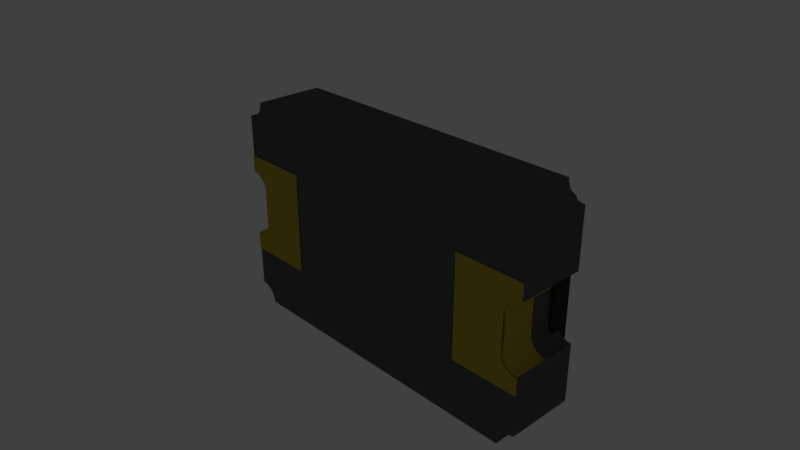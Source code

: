 # Source: Crystal_SMD_5032-2Pin_5.0x3.2mm.blend  (saved by Blender 2.79.0; exported with 4.5.12 LTS)
import bpy
from mathutils import Matrix  # noqa: F401  (used for matrix-valued properties, if any)

bpy.ops.wm.read_factory_settings(use_empty=True)
scene = bpy.context.scene
scene.name = 'Scene'

# ---- collections
col_collection_1 = bpy.data.collections.new('Collection 1'); scene.collection.children.link(col_collection_1)

# ---- materials (node trees are filled in below, after node groups)
mat_x = bpy.data.materials.new('金手指')
mat_x.alpha_threshold = 0.0
mat_x.use_transparent_shadow = False
mat_x.diffuse_color = (0.4699, 0.3974, 0.04156, 1.0)
mat_x.specular_color = (1.0, 0.9595, 0.0001693)
mat_x.roughness = 0.5
mat_x_1 = bpy.data.materials.new('顶盖')
mat_x_1.alpha_threshold = 0.0
mat_x_1.use_transparent_shadow = False
mat_x_1.diffuse_color = (0.03502, 0.03502, 0.03502, 1.0)
mat_x_1.roughness = 0.5
mat_x_2 = bpy.data.materials.new('底座')
mat_x_2.alpha_threshold = 0.0
mat_x_2.use_transparent_shadow = False
mat_x_2.diffuse_color = (0.1088, 0.1088, 0.1088, 1.0)
mat_x_2.specular_color = (0.2712, 0.2712, 0.2712)
mat_x_2.roughness = 0.5

# ---- material node trees

# ---- world
world_world = bpy.data.worlds.new('World'); scene.world = world_world
world_world.color = (0.05088, 0.05088, 0.05088)
world_world.use_sun_shadow = False
world_world.sun_shadow_jitter_overblur = 0.0
world_world.cycles.sampling_method = 'MANUAL'

# ---- cameras
cam_camera = bpy.data.cameras.new('Camera')
cam_camera.clip_end = 100.0
cam_camera.lens = 35.0
cam_camera.sensor_width = 32.0
cam_camera.sensor_height = 18.0
cam_camera.ortho_scale = 7.314
cam_camera.dof.focus_distance = 0.0
cam_camera.dof.aperture_fstop = 128.0

# ---- lights
light_lamp = bpy.data.lights.new('Lamp', 'POINT')
light_lamp.transmission_factor = 0.0
light_lamp.cutoff_distance = 30.0
light_lamp.energy = 100.0
light_lamp.shadow_buffer_clip_start = 1.001
light_lamp.shadow_soft_size = 0.1
light_lamp.shadow_maximum_resolution = 0.006
light_lamp.use_absolute_resolution = True

# ---- meshes
me_plane_011 = bpy.data.meshes.new('Plane.011')
me_plane_011.from_pydata([(1.0, -1.237, -0.567), (1.4, -1.237, -0.567), (1.0, -0.2995, -0.567), (1.4, -0.2995, -0.567), (1.4, -1.081, -0.567), (1.4, -0.4557, -0.567), (1.38, -0.4587, -0.567), (1.362, -0.4676, -0.567), (1.344, -0.482, -0.567), (1.329, -0.5015, -0.567), (1.317, -0.5251, -0.567), (1.308, -0.5522, -0.567), (1.302, -0.5815, -0.567), (1.3, -0.612, -0.567), (1.3, -0.9245, -0.567), (1.302, -0.9549, -0.567), (1.308, -0.9843, -0.567), (1.317, -1.011, -0.567), (1.329, -1.035, -0.567), (1.344, -1.054, -0.567), (1.362, -1.069, -0.567), (1.38, -1.078, -0.567), (1.0, -1.237, -0.577), (1.0, -0.2995, -0.577), (1.4, -0.2995, -0.577), (1.4, -0.4557, -0.577), (1.38, -0.4587, -0.577), (1.362, -0.4676, -0.577), (1.344, -0.482, -0.577), (1.329, -0.5015, -0.577), (1.317, -0.5251, -0.577), (1.308, -0.5522, -0.577), (1.302, -0.5815, -0.577), (1.3, -0.612, -0.577), (1.3, -0.9245, -0.577), (1.302, -0.9549, -0.577), (1.308, -0.9843, -0.577), (1.317, -1.011, -0.577), (1.329, -1.035, -0.577), (1.344, -1.054, -0.577), (1.362, -1.069, -0.577), (1.38, -1.078, -0.577), (1.4, -1.081, -0.577), (1.4, -1.237, -0.577), (-0.4224, -1.638, -1.73), (-0.52, -1.545, -1.73), (-0.4415, -1.636, -1.73), (-0.4598, -1.63, -1.73), (-0.4766, -1.622, -1.73), (-0.4914, -1.61, -1.73), (-0.5036, -1.596, -1.73), (-0.5126, -1.58, -1.73), (-0.5181, -1.563, -1.73), (-0.52, -1.545, -1.43), (-0.4224, -1.638, -1.43), (-0.5181, -1.563, -1.43), (-0.5126, -1.58, -1.43), (-0.5036, -1.596, -1.43), (-0.4914, -1.61, -1.43), (-0.4766, -1.622, -1.43), (-0.4598, -1.63, -1.43), (-0.4415, -1.636, -1.43), (-0.52, 0.01972, -1.73), (-0.4224, 0.1125, -1.73), (-0.5181, 0.03782, -1.73), (-0.5126, 0.05522, -1.73), (-0.5036, 0.07126, -1.73), (-0.4914, 0.08532, -1.73), (-0.4766, 0.09686, -1.73), (-0.4598, 0.1054, -1.73), (-0.4415, 0.1107, -1.73), (-0.4224, 0.1125, -1.43), (-0.52, 0.01972, -1.43), (-0.4415, 0.1107, -1.43), (-0.4598, 0.1054, -1.43), (-0.4766, 0.09686, -1.43), (-0.4914, 0.08532, -1.43), (-0.5036, 0.07126, -1.43), (-0.5126, 0.05522, -1.43), (-0.5181, 0.03782, -1.43), (1.32, -1.545, -1.73), (1.222, -1.638, -1.73), (1.318, -1.563, -1.73), (1.313, -1.58, -1.73), (1.304, -1.596, -1.73), (1.291, -1.61, -1.73), (1.277, -1.622, -1.73), (1.26, -1.63, -1.73), (1.241, -1.636, -1.73), (1.222, -1.638, -1.43), (1.32, -1.545, -1.43), (1.241, -1.636, -1.43), (1.26, -1.63, -1.43), (1.277, -1.622, -1.43), (1.291, -1.61, -1.43), (1.304, -1.596, -1.43), (1.313, -1.58, -1.43), (1.318, -1.563, -1.43), (1.222, 0.1125, -1.73), (1.32, 0.01972, -1.73), (1.241, 0.1107, -1.73), (1.26, 0.1054, -1.73), (1.277, 0.09686, -1.73), (1.291, 0.08532, -1.73), (1.304, 0.07126, -1.73), (1.313, 0.05522, -1.73), (1.318, 0.03782, -1.73), (1.32, 0.01972, -1.43), (1.222, 0.1125, -1.43), (1.318, 0.03782, -1.43), (1.313, 0.05522, -1.43), (1.304, 0.07126, -1.43), (1.291, 0.08532, -1.43), (1.277, 0.09686, -1.43), (1.26, 0.1054, -1.43), (1.241, 0.1107, -1.43), (-0.2, -0.2943, -0.567), (-0.6, -0.2943, -0.567), (-0.2, -1.232, -0.567), (-0.6, -1.232, -0.567), (-0.6, -0.4505, -0.567), (-0.6, -1.076, -0.567), (-0.5805, -1.073, -0.567), (-0.5617, -1.064, -0.567), (-0.5444, -1.049, -0.567), (-0.5293, -1.03, -0.567), (-0.5168, -1.006, -0.567), (-0.5076, -0.9791, -0.567), (-0.5019, -0.9498, -0.567), (-0.5, -0.9193, -0.567), (-0.5, -0.6068, -0.567), (-0.5019, -0.5763, -0.567), (-0.5076, -0.547, -0.567), (-0.5169, -0.52, -0.567), (-0.5293, -0.4963, -0.567), (-0.5444, -0.4769, -0.567), (-0.5617, -0.4624, -0.567), (-0.5805, -0.4535, -0.567), (-0.2, -0.2943, -0.577), (-0.2, -1.232, -0.577), (-0.6, -1.232, -0.577), (-0.6, -1.076, -0.577), (-0.5805, -1.073, -0.577), (-0.5617, -1.064, -0.577), (-0.5444, -1.049, -0.577), (-0.5293, -1.03, -0.577), (-0.5168, -1.006, -0.577), (-0.5076, -0.9791, -0.577), (-0.5019, -0.9498, -0.577), (-0.5, -0.9193, -0.577), (-0.5, -0.6068, -0.577), (-0.5019, -0.5763, -0.577), (-0.5076, -0.547, -0.577), (-0.5169, -0.52, -0.577), (-0.5293, -0.4963, -0.577), (-0.5444, -0.4769, -0.577), (-0.5617, -0.4624, -0.577), (-0.5805, -0.4535, -0.577), (-0.6, -0.4505, -0.577), (-0.6, -0.2943, -0.577), (1.398, -0.45, -0.58), (1.398, -1.075, -0.58), (1.379, -0.453, -0.58), (1.36, -0.4619, -0.58), (1.343, -0.4763, -0.58), (1.328, -0.4958, -0.58), (1.315, -0.5194, -0.58), (1.306, -0.5465, -0.58), (1.3, -0.5758, -0.58), (1.298, -0.6063, -0.58), (1.298, -0.9187, -0.58), (1.3, -0.9492, -0.58), (1.306, -0.9785, -0.58), (1.315, -1.006, -0.58), (1.328, -1.029, -0.58), (1.343, -1.049, -0.58), (1.36, -1.063, -0.58), (1.379, -1.072, -0.58), (1.398, -0.45, -1.08), (1.398, -1.075, -1.08), (1.379, -0.453, -1.08), (1.36, -0.4619, -1.08), (1.343, -0.4763, -1.08), (1.328, -0.4958, -1.08), (1.315, -0.5194, -1.08), (1.306, -0.5465, -1.08), (1.3, -0.5758, -1.08), (1.298, -0.6063, -1.08), (1.298, -0.9187, -1.08), (1.3, -0.9492, -1.08), (1.306, -0.9785, -1.08), (1.315, -1.006, -1.08), (1.328, -1.029, -1.08), (1.343, -1.049, -1.08), (1.36, -1.063, -1.08), (1.379, -1.072, -1.08), (1.308, -0.6069, -0.58), (1.308, -0.6069, -1.08), (1.308, -0.9194, -1.08), (1.308, -0.9194, -0.58), (1.316, -0.549, -0.58), (1.316, -0.549, -1.08), (1.325, -0.5234, -1.08), (1.325, -0.5234, -0.58), (1.31, -0.577, -0.58), (1.31, -0.577, -1.08), (1.308, -0.6069, -0.58), (1.308, -0.6069, -1.08), (1.382, -0.4627, -0.58), (1.382, -0.4627, -1.08), (1.4, -0.4599, -1.08), (1.4, -0.4599, -0.58), (1.366, -0.4704, -0.58), (1.366, -0.4704, -1.08), (1.35, -0.4833, -0.58), (1.35, -0.4833, -1.08), (1.336, -0.5012, -0.58), (1.336, -0.5012, -1.08), (1.366, -1.055, -0.58), (1.366, -1.055, -1.08), (1.35, -1.042, -1.08), (1.35, -1.042, -0.58), (1.382, -1.062, -0.58), (1.382, -1.062, -1.08), (1.4, -1.065, -0.58), (1.4, -1.065, -1.08), (1.31, -0.948, -0.58), (1.31, -0.948, -1.08), (1.308, -0.9181, -1.08), (1.308, -0.9181, -0.58), (1.316, -0.976, -0.58), (1.316, -0.976, -1.08), (1.325, -1.002, -0.58), (1.325, -1.002, -1.08), (1.336, -1.024, -0.58), (1.336, -1.024, -1.08), (1.308, -0.6069, -1.08), (1.308, -0.9194, -0.58), (1.308, -0.9194, -1.08), (1.308, -0.6069, -0.58), (1.298, -0.9181, -0.58), (1.298, -0.6056, -0.58), (1.308, -0.9175, -0.58), (1.308, -0.6063, -0.58), (-0.5985, -0.45, -1.08), (-0.5985, -1.075, -1.08), (-0.579, -0.453, -1.08), (-0.5602, -0.4619, -1.08), (-0.5429, -0.4763, -1.08), (-0.5278, -0.4958, -1.08), (-0.5153, -0.5194, -1.08), (-0.5061, -0.5465, -1.08), (-0.5004, -0.5758, -1.08), (-0.4985, -0.6063, -1.08), (-0.4985, -0.9187, -1.08), (-0.5004, -0.9492, -1.08), (-0.5061, -0.9785, -1.08), (-0.5153, -1.006, -1.08), (-0.5278, -1.029, -1.08), (-0.5429, -1.049, -1.08), (-0.5602, -1.063, -1.08), (-0.579, -1.072, -1.08), (-0.5985, -0.45, -0.58), (-0.5985, -1.075, -0.58), (-0.579, -0.453, -0.58), (-0.5602, -0.4619, -0.58), (-0.5429, -0.4763, -0.58), (-0.5278, -0.4958, -0.58), (-0.5153, -0.5194, -0.58), (-0.5061, -0.5465, -0.58), (-0.5004, -0.5758, -0.58), (-0.4985, -0.6063, -0.58), (-0.4985, -0.9187, -0.58), (-0.5004, -0.9492, -0.58), (-0.5061, -0.9785, -0.58), (-0.5153, -1.006, -0.58), (-0.5278, -1.029, -0.58), (-0.5429, -1.049, -0.58), (-0.5602, -1.063, -0.58), (-0.579, -1.072, -0.58), (-0.5085, -0.6069, -1.08), (-0.5085, -0.6069, -0.58), (-0.5085, -0.9194, -0.58), (-0.5085, -0.9194, -1.08), (-0.5158, -0.549, -1.08), (-0.5158, -0.549, -0.58), (-0.5245, -0.5234, -0.58), (-0.5245, -0.5234, -1.08), (-0.5103, -0.577, -1.08), (-0.5103, -0.577, -0.58), (-0.5085, -0.6069, -1.08), (-0.5085, -0.6069, -0.58), (-0.5819, -0.4627, -1.08), (-0.5819, -0.4627, -0.58), (-0.6, -0.4599, -0.58), (-0.6, -0.4599, -1.08), (-0.5656, -0.4704, -1.08), (-0.5656, -0.4704, -0.58), (-0.5502, -0.4833, -1.08), (-0.5502, -0.4833, -0.58), (-0.5362, -0.5012, -1.08), (-0.5362, -0.5012, -0.58), (-0.5656, -1.055, -1.08), (-0.5656, -1.055, -0.58), (-0.5502, -1.042, -0.58), (-0.5502, -1.042, -1.08), (-0.5819, -1.062, -1.08), (-0.5819, -1.062, -0.58), (-0.6, -1.065, -1.08), (-0.6, -1.065, -0.58), (-0.5103, -0.948, -1.08), (-0.5103, -0.948, -0.58), (-0.5085, -0.9181, -0.58), (-0.5085, -0.9181, -1.08), (-0.5158, -0.976, -1.08), (-0.5158, -0.976, -0.58), (-0.5245, -1.002, -1.08), (-0.5245, -1.002, -0.58), (-0.5362, -1.024, -1.08), (-0.5362, -1.024, -0.58), (-0.5085, -0.6069, -0.58), (-0.5085, -0.6069, -1.08), (-0.5085, -0.9194, -1.08), (-0.5085, -0.9194, -0.58), (1.4, -1.606, -1.58), (1.4, -1.075, -1.58), (1.4, -0.45, -1.58), (1.4, 0.08125, -1.58), (-0.5, -1.763, -1.58), (1.3, -1.763, -1.58), (-0.6, 0.08125, -1.58), (-0.6, -0.45, -1.58), (-0.6, -1.075, -1.58), (-0.6, -1.606, -1.58), (1.3, 0.2375, -1.58), (-0.5, 0.2375, -1.58), (-0.5019, 0.207, -1.58), (-0.5076, 0.1777, -1.58), (-0.5169, 0.1507, -1.58), (-0.5293, 0.127, -1.58), (-0.5444, 0.1076, -1.58), (-0.5617, 0.09314, -1.58), (-0.5805, 0.08425, -1.58), (-0.5805, -1.609, -1.58), (-0.5617, -1.618, -1.58), (-0.5444, -1.633, -1.58), (-0.5293, -1.652, -1.58), (-0.5169, -1.676, -1.58), (-0.5076, -1.703, -1.58), (-0.5019, -1.732, -1.58), (-0.5805, -0.453, -1.58), (-0.5617, -0.4619, -1.58), (-0.5444, -0.4763, -1.58), (-0.5293, -0.4958, -1.58), (-0.5169, -0.5194, -1.58), (-0.5076, -0.5465, -1.58), (-0.5019, -0.5758, -1.58), (-0.5, -0.6063, -1.58), (-0.5, -0.9187, -1.58), (-0.5019, -0.9492, -1.58), (-0.5076, -0.9785, -1.58), (-0.5169, -1.006, -1.58), (-0.5293, -1.029, -1.58), (-0.5444, -1.049, -1.58), (-0.5617, -1.063, -1.58), (-0.5805, -1.072, -1.58), (1.38, -1.072, -1.58), (1.362, -1.063, -1.58), (1.344, -1.049, -1.58), (1.329, -1.029, -1.58), (1.317, -1.006, -1.58), (1.308, -0.9785, -1.58), (1.302, -0.9492, -1.58), (1.3, -0.9187, -1.58), (1.3, -0.6063, -1.58), (1.302, -0.5758, -1.58), (1.308, -0.5465, -1.58), (1.317, -0.5194, -1.58), (1.329, -0.4958, -1.58), (1.344, -0.4763, -1.58), (1.362, -0.4619, -1.58), (1.38, -0.453, -1.58), (1.302, -1.732, -1.58), (1.308, -1.703, -1.58), (1.317, -1.676, -1.58), (1.329, -1.652, -1.58), (1.344, -1.633, -1.58), (1.362, -1.618, -1.58), (1.38, -1.609, -1.58), (1.38, 0.08425, -1.58), (1.362, 0.09314, -1.58), (1.344, 0.1076, -1.58), (1.329, 0.127, -1.58), (1.317, 0.1507, -1.58), (1.308, 0.1777, -1.58), (1.302, 0.207, -1.58), (1.4, -1.606, -0.58), (1.4, -1.075, -0.58), (1.4, -0.45, -0.58), (1.4, 0.08125, -0.58), (-0.5, -1.763, -0.58), (1.3, -1.763, -0.58), (-0.6, 0.08125, -0.58), (-0.6, -0.45, -0.58), (-0.6, -1.075, -0.58), (-0.6, -1.606, -0.58), (1.3, 0.2375, -0.58), (-0.5, 0.2375, -0.58), (-0.5019, 0.207, -0.58), (-0.5076, 0.1777, -0.58), (-0.5169, 0.1507, -0.58), (-0.5293, 0.127, -0.58), (-0.5444, 0.1076, -0.58), (-0.5617, 0.09314, -0.58), (-0.5805, 0.08425, -0.58), (-0.5805, -1.609, -0.58), (-0.5617, -1.618, -0.58), (-0.5444, -1.633, -0.58), (-0.5293, -1.652, -0.58), (-0.5169, -1.676, -0.58), (-0.5076, -1.703, -0.58), (-0.5019, -1.732, -0.58), (-0.5805, -0.453, -0.58), (-0.5617, -0.4619, -0.58), (-0.5444, -0.4763, -0.58), (-0.5293, -0.4958, -0.58), (-0.5169, -0.5194, -0.58), (-0.5076, -0.5465, -0.58), (-0.5019, -0.5758, -0.58), (-0.5, -0.6063, -0.58), (-0.5, -0.9187, -0.58), (-0.5019, -0.9492, -0.58), (-0.5076, -0.9785, -0.58), (-0.5169, -1.006, -0.58), (-0.5293, -1.029, -0.58), (-0.5444, -1.049, -0.58), (-0.5617, -1.063, -0.58), (-0.5805, -1.072, -0.58), (1.38, -1.072, -0.58), (1.362, -1.063, -0.58), (1.344, -1.049, -0.58), (1.329, -1.029, -0.58), (1.317, -1.006, -0.58), (1.308, -0.9785, -0.58), (1.302, -0.9492, -0.58), (1.3, -0.9187, -0.58), (1.3, -0.6063, -0.58), (1.302, -0.5758, -0.58), (1.308, -0.5465, -0.58), (1.317, -0.5194, -0.58), (1.329, -0.4958, -0.58), (1.344, -0.4763, -0.58), (1.362, -0.4619, -0.58), (1.38, -0.453, -0.58), (1.302, -1.732, -0.58), (1.308, -1.703, -0.58), (1.317, -1.676, -0.58), (1.329, -1.652, -0.58), (1.344, -1.633, -0.58), (1.362, -1.618, -0.58), (1.38, -1.609, -0.58), (1.38, 0.08425, -0.58), (1.362, 0.09314, -0.58), (1.344, 0.1076, -0.58), (1.329, 0.127, -0.58), (1.317, 0.1507, -0.58), (1.308, 0.1777, -0.58), (1.302, 0.207, -0.58)], [], [(0, 1, 4, 21, 20, 19, 18, 17, 16, 15, 14, 13, 12, 11, 10, 9, 8, 7, 6, 5, 3, 2), (22, 23, 24, 25, 26, 27, 28, 29, 30, 31, 32, 33, 34, 35, 36, 37, 38, 39, 40, 41, 42, 43), (0, 2, 23, 22), (15, 16, 36, 35), (8, 9, 29, 28), (1, 0, 22, 43), (16, 17, 37, 36), (9, 10, 30, 29), (3, 5, 25, 24), (17, 18, 38, 37), (10, 11, 31, 30), (2, 3, 24, 23), (18, 19, 39, 38), (11, 12, 32, 31), (4, 1, 43, 42), (19, 20, 40, 39), (12, 13, 33, 32), (5, 6, 26, 25), (20, 21, 41, 40), (13, 14, 34, 33), (6, 7, 27, 26), (21, 4, 42, 41), (14, 15, 35, 34), (7, 8, 28, 27), (81, 89, 54, 44), (99, 107, 90, 80), (107, 109, 110, 111, 112, 113, 114, 115, 108, 71, 73, 74, 75, 76, 77, 78, 79, 72, 53, 55, 56, 57, 58, 59, 60, 61, 54, 89, 91, 92, 93, 94, 95, 96, 97, 90), (45, 53, 72, 62), (63, 71, 108, 98), (44, 54, 61, 46), (46, 61, 60, 47), (47, 60, 59, 48), (48, 59, 58, 49), (49, 58, 57, 50), (50, 57, 56, 51), (51, 56, 55, 52), (52, 55, 53, 45), (71, 63, 70, 73), (73, 70, 69, 74), (74, 69, 68, 75), (75, 68, 67, 76), (76, 67, 66, 77), (77, 66, 65, 78), (78, 65, 64, 79), (79, 64, 62, 72), (107, 99, 106, 109), (109, 106, 105, 110), (110, 105, 104, 111), (111, 104, 103, 112), (112, 103, 102, 113), (113, 102, 101, 114), (114, 101, 100, 115), (115, 100, 98, 108), (89, 81, 88, 91), (91, 88, 87, 92), (92, 87, 86, 93), (93, 86, 85, 94), (94, 85, 84, 95), (95, 84, 83, 96), (96, 83, 82, 97), (97, 82, 80, 90), (62, 64, 65, 66, 67, 68, 69, 70, 63, 98, 100, 101, 102, 103, 104, 105, 106, 99, 80, 82, 83, 84, 85, 86, 87, 88, 81, 44, 46, 47, 48, 49, 50, 51, 52, 45), (116, 117, 120, 137, 136, 135, 134, 133, 132, 131, 130, 129, 128, 127, 126, 125, 124, 123, 122, 121, 119, 118), (138, 139, 140, 141, 142, 143, 144, 145, 146, 147, 148, 149, 150, 151, 152, 153, 154, 155, 156, 157, 158, 159), (116, 118, 139, 138), (131, 132, 152, 151), (124, 125, 145, 144), (117, 116, 138, 159), (132, 133, 153, 152), (125, 126, 146, 145), (119, 121, 141, 140), (133, 134, 154, 153), (126, 127, 147, 146), (118, 119, 140, 139), (134, 135, 155, 154), (127, 128, 148, 147), (120, 117, 159, 158), (135, 136, 156, 155), (128, 129, 149, 148), (121, 122, 142, 141), (136, 137, 157, 156), (129, 130, 150, 149), (122, 123, 143, 142), (137, 120, 158, 157), (130, 131, 151, 150), (123, 124, 144, 143), (167, 166, 184, 185), (176, 175, 193, 194), (168, 167, 185, 186), (177, 176, 194, 195), (169, 168, 186, 187), (162, 160, 178, 180), (161, 177, 195, 179), (171, 170, 188, 189), (163, 162, 180, 181), (169, 170, 188, 187), (172, 171, 189, 190), (164, 163, 181, 182), (173, 172, 190, 191), (165, 164, 182, 183), (174, 173, 191, 192), (166, 165, 183, 184), (175, 174, 192, 193), (188, 170, 199, 198), (187, 188, 198, 197), (169, 187, 197, 196), (170, 169, 196, 199), (200, 201, 202, 203), (204, 205, 201, 200), (206, 207, 205, 204), (208, 209, 210, 211), (212, 213, 209, 208), (214, 215, 213, 212), (216, 217, 215, 214), (203, 202, 217, 216), (166, 167, 200, 203), (178, 160, 211, 210), (183, 182, 215, 217), (167, 168, 204, 200), (184, 183, 217, 202), (168, 169, 206, 204), (185, 184, 202, 201), (160, 162, 208, 211), (186, 185, 201, 205), (162, 163, 212, 208), (187, 186, 205, 207), (163, 164, 214, 212), (180, 178, 210, 209), (164, 165, 216, 214), (169, 187, 207, 206), (181, 180, 209, 213), (165, 166, 203, 216), (182, 181, 213, 215), (218, 219, 220, 221), (222, 223, 219, 218), (224, 225, 223, 222), (226, 227, 228, 229), (230, 231, 227, 226), (232, 233, 231, 230), (234, 235, 233, 232), (221, 220, 235, 234), (191, 190, 231, 233), (175, 176, 218, 221), (192, 191, 233, 235), (161, 179, 225, 224), (176, 177, 222, 218), (193, 192, 235, 220), (177, 161, 224, 222), (194, 193, 220, 219), (170, 171, 226, 229), (188, 170, 229, 228), (195, 194, 219, 223), (171, 172, 230, 226), (179, 195, 223, 225), (172, 173, 232, 230), (189, 188, 228, 227), (173, 174, 234, 232), (190, 189, 227, 231), (174, 175, 221, 234), (198, 188, 187, 207), (237, 238, 236, 239), (240, 242, 243, 241), (251, 250, 268, 269), (260, 259, 277, 278), (252, 251, 269, 270), (261, 260, 278, 279), (253, 252, 270, 271), (246, 244, 262, 264), (245, 261, 279, 263), (255, 254, 272, 273), (247, 246, 264, 265), (253, 254, 272, 271), (256, 255, 273, 274), (248, 247, 265, 266), (257, 256, 274, 275), (249, 248, 266, 267), (258, 257, 275, 276), (250, 249, 267, 268), (259, 258, 276, 277), (272, 254, 283, 282), (271, 272, 282, 281), (253, 271, 281, 280), (254, 253, 280, 283), (284, 285, 286, 287), (288, 289, 285, 284), (290, 291, 289, 288), (292, 293, 294, 295), (296, 297, 293, 292), (298, 299, 297, 296), (300, 301, 299, 298), (287, 286, 301, 300), (250, 251, 284, 287), (262, 244, 295, 294), (267, 266, 299, 301), (251, 252, 288, 284), (268, 267, 301, 286), (252, 253, 290, 288), (269, 268, 286, 285), (244, 246, 292, 295), (270, 269, 285, 289), (246, 247, 296, 292), (271, 270, 289, 291), (247, 248, 298, 296), (264, 262, 294, 293), (248, 249, 300, 298), (253, 271, 291, 290), (265, 264, 293, 297), (249, 250, 287, 300), (266, 265, 297, 299), (302, 303, 304, 305), (306, 307, 303, 302), (308, 309, 307, 306), (310, 311, 312, 313), (314, 315, 311, 310), (316, 317, 315, 314), (318, 319, 317, 316), (305, 304, 319, 318), (275, 274, 315, 317), (259, 260, 302, 305), (276, 275, 317, 319), (245, 263, 309, 308), (260, 261, 306, 302), (277, 276, 319, 304), (261, 245, 308, 306), (278, 277, 304, 303), (254, 255, 310, 313), (272, 254, 313, 312), (279, 278, 303, 307), (255, 256, 314, 310), (263, 279, 307, 309), (256, 257, 316, 314), (273, 272, 312, 311), (257, 258, 318, 316), (274, 273, 311, 315), (258, 259, 305, 318), (282, 272, 271, 291), (320, 321, 322, 323), (333, 332, 365, 364, 363, 362, 361, 360, 359, 358, 357, 356, 355, 354, 353, 352, 351, 350, 331, 330, 342, 341, 340, 339, 338, 337, 336, 335, 334, 395, 394, 393, 392, 391, 390, 389, 327, 326, 381, 380, 379, 378, 377, 376, 375, 374, 373, 372, 371, 370, 369, 368, 367, 366, 325, 324, 388, 387, 386, 385, 384, 383, 382, 329, 328, 349, 348, 347, 346, 345, 344, 343), (405, 415, 416, 417, 418, 419, 420, 421, 400, 401, 454, 455, 456, 457, 458, 459, 460, 396, 397, 438, 439, 440, 441, 442, 443, 444, 445, 446, 447, 448, 449, 450, 451, 452, 453, 398, 399, 461, 462, 463, 464, 465, 466, 467, 406, 407, 408, 409, 410, 411, 412, 413, 414, 402, 403, 422, 423, 424, 425, 426, 427, 428, 429, 430, 431, 432, 433, 434, 435, 436, 437, 404), (332, 333, 405, 404), (384, 385, 457, 456), (359, 360, 432, 431), (334, 335, 407, 406), (385, 386, 458, 457), (360, 361, 433, 432), (335, 336, 408, 407), (386, 387, 459, 458), (361, 362, 434, 433), (336, 337, 409, 408), (387, 388, 460, 459), (362, 363, 435, 434), (337, 338, 410, 409), (388, 324, 396, 460), (363, 364, 436, 435), (338, 339, 411, 410), (327, 389, 461, 399), (364, 365, 437, 436), (339, 340, 412, 411), (389, 390, 462, 461), (365, 332, 404, 437), (340, 341, 413, 412), (390, 391, 463, 462), (325, 366, 438, 397), (341, 342, 414, 413), (391, 392, 464, 463), (366, 367, 439, 438), (342, 330, 402, 414), (392, 393, 465, 464), (367, 368, 440, 439), (333, 343, 415, 405), (393, 394, 466, 465), (368, 369, 441, 440), (343, 344, 416, 415), (394, 395, 467, 466), (369, 370, 442, 441), (344, 345, 417, 416), (395, 334, 406, 467), (370, 371, 443, 442), (345, 346, 418, 417), (357, 358, 430, 429), (371, 372, 444, 443), (346, 347, 419, 418), (373, 374, 446, 445), (372, 373, 445, 444), (347, 348, 420, 419), (374, 375, 447, 446), (348, 349, 421, 420), (375, 376, 448, 447), (349, 328, 400, 421), (376, 377, 449, 448), (331, 350, 422, 403), (377, 378, 450, 449), (350, 351, 423, 422), (378, 379, 451, 450), (351, 352, 424, 423), (379, 380, 452, 451), (352, 353, 425, 424), (380, 381, 453, 452), (353, 354, 426, 425), (324, 325, 397, 396), (381, 326, 398, 453), (354, 355, 427, 426), (326, 327, 399, 398), (329, 382, 454, 401), (355, 356, 428, 427), (328, 329, 401, 400), (382, 383, 455, 454), (356, 357, 429, 428), (330, 331, 403, 402), (383, 384, 456, 455), (358, 359, 431, 430)])
me_plane_011.polygons.foreach_set('material_index', [0, 0, 0, 0, 0, 0, 0, 0, 0, 0, 0, 0, 0, 0, 0, 0, 0, 0, 0, 0, 0, 0, 0, 0, 1, 1, 1, 1, 1, 1, 1, 1, 1, 1, 1, 1, 1, 1, 1, 1, 1, 1, 1, 1, 1, 1, 1, 1, 1, 1, 1, 1, 1, 1, 1, 1, 1, 1, 1, 1, 1, 1, 0, 0, 0, 0, 0, 0, 0, 0, 0, 0, 0, 0, 0, 0, 0, 0, 0, 0, 0, 0, 0, 0, 0, 0, 0, 0, 0, 0, 0, 0, 0, 0, 0, 0, 0, 0, 0, 0, 0, 0, 0, 0, 0, 0, 0, 0, 0, 0, 0, 0, 0, 0, 0, 0, 0, 0, 0, 0, 0, 0, 0, 0, 0, 0, 0, 0, 0, 0, 0, 0, 0, 0, 0, 0, 0, 0, 0, 0, 0, 0, 0, 0, 0, 0, 0, 0, 0, 0, 0, 0, 0, 0, 0, 0, 0, 0, 0, 0, 0, 0, 0, 0, 0, 0, 0, 0, 0, 0, 0, 0, 0, 0, 0, 0, 0, 0, 0, 0, 0, 0, 0, 0, 0, 0, 0, 0, 0, 0, 0, 0, 0, 0, 0, 0, 0, 0, 0, 0, 0, 0, 0, 0, 0, 0, 0, 0, 0, 0, 0, 0, 0, 0, 0, 0, 0, 0, 0, 0, 0, 0, 0, 0, 0, 0, 0, 0, 0, 0, 0, 0, 0, 0, 0, 0, 0, 2, 2, 2, 2, 2, 2, 2, 2, 2, 2, 2, 2, 2, 2, 2, 2, 2, 2, 2, 2, 2, 2, 2, 2, 2, 2, 2, 2, 2, 2, 2, 2, 2, 2, 2, 2, 2, 2, 2, 2, 2, 2, 2, 2, 2, 2, 2, 2, 2, 2, 2, 2, 2, 2, 2, 2, 2, 2, 2, 2, 2, 2, 2, 2, 2, 2, 2, 2, 2, 2, 2, 2, 2, 2])
me_plane_011.materials.append(mat_x)
me_plane_011.materials.append(mat_x_1)
me_plane_011.materials.append(mat_x_2)
me_plane_011.use_remesh_preserve_volume = False
me_plane_011.use_remesh_preserve_attributes = False
me_plane_011.use_mirror_vertex_groups = False
me_plane_011.update()

# ---- objects
ob_plane_005 = bpy.data.objects.new('Plane.005', me_plane_011)
ob_lamp = bpy.data.objects.new('Lamp', light_lamp)
ob_camera = bpy.data.objects.new('Camera', cam_camera)

# ---- transforms, parenting, visibility, modifiers, constraints
ob_plane_005.location = (-1.0, -0.566, 1.25)
ob_plane_005.rotation_euler = (1.571, 0.0, 0.0)
ob_plane_005.scale = (2.5, 1.6, 1.0)
ob_plane_005.lineart.crease_threshold = 0.0
ob_lamp.location = (-2.601, 2.95, -1.154)
ob_lamp.rotation_euler = (0.6503, 0.05522, 1.866)
ob_lamp.lock_rotations_4d = False
ob_lamp.empty_display_type = 'ARROWS'
ob_lamp.color = (0.0, 0.0, 0.0, 0.0)
ob_lamp.lineart.crease_threshold = 0.0
ob_camera.location = (7.481, -6.508, 5.497)
ob_camera.rotation_euler = (1.109, 0.0, 0.8149)
ob_camera.lock_rotations_4d = False
ob_camera.empty_display_type = 'ARROWS'
ob_camera.color = (0.0, 0.0, 0.0, 0.0)
ob_camera.display_type = 'WIRE'
ob_camera.lineart.crease_threshold = 0.0

# ---- collection membership
col_collection_1.objects.link(ob_plane_005)
col_collection_1.objects.link(ob_lamp)
col_collection_1.objects.link(ob_camera)

# ---- scene / render settings (as saved in the file)
scene.camera = ob_camera
scene.frame_start = 1; scene.frame_end = 250; scene.frame_set(1)
scene.render.engine = 'BLENDER_EEVEE_NEXT'
scene.render.resolution_percentage = 50
scene.render.dither_intensity = 0.0
scene.cycles.use_denoising = False
scene.cycles.samples = 128
scene.cycles.sampling_pattern = 'TABULATED_SOBOL'
scene.cycles.use_adaptive_sampling = False
scene.cycles.use_light_tree = False
scene.cycles.blur_glossy = 0.0
scene.cycles.sample_clamp_indirect = 0.0
scene.view_settings.view_transform = 'Standard'
bpy.context.view_layer.update()
